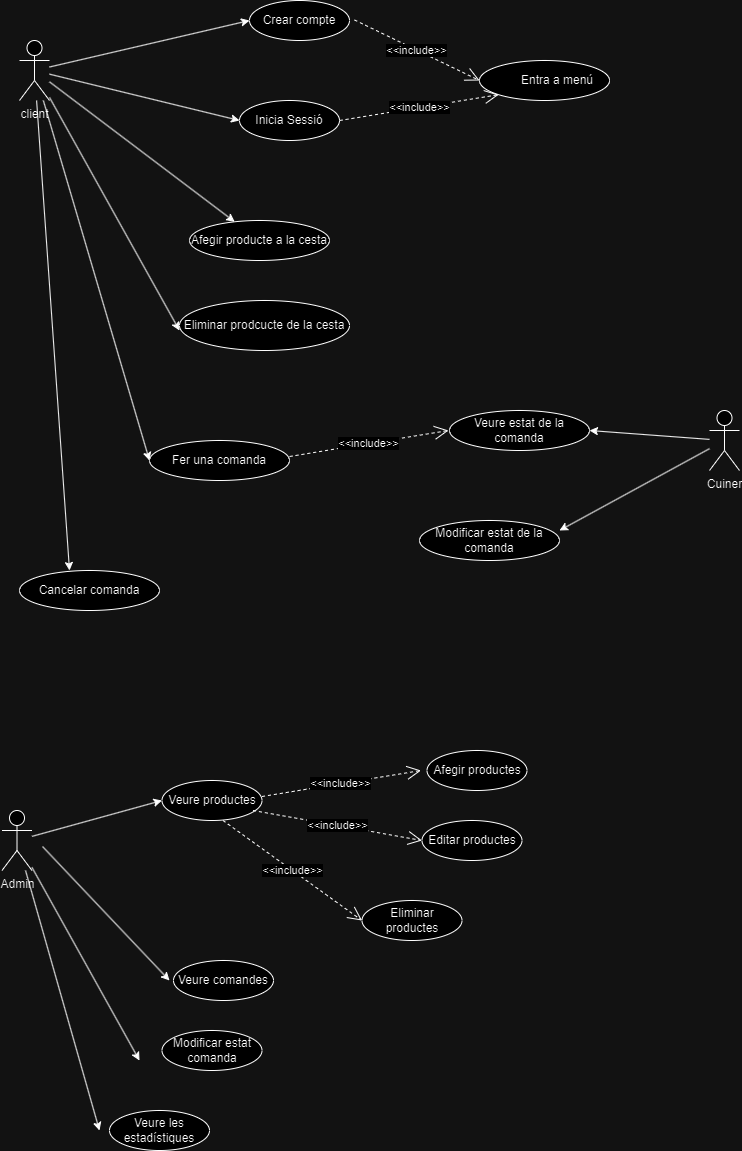

The diagram above was exported from draw.io. Its source (the exported page's mxGraphModel, read from the mxfile embedded in the PNG):
<mxGraphModel dx="1687" dy="878" grid="1" gridSize="10" guides="1" tooltips="1" connect="1" arrows="1" fold="1" page="1" pageScale="1" pageWidth="827" pageHeight="1169" math="0" shadow="0">
  <root>
    <mxCell id="0" />
    <mxCell id="1" parent="0" />
    <mxCell id="lpMQ82SNPlyaV6QbJI1l-9" style="rounded=0;orthogonalLoop=1;jettySize=auto;html=1;" edge="1" parent="1" source="lpMQ82SNPlyaV6QbJI1l-1">
      <mxGeometry relative="1" as="geometry">
        <mxPoint x="390" y="110" as="targetPoint" />
      </mxGeometry>
    </mxCell>
    <mxCell id="lpMQ82SNPlyaV6QbJI1l-15" style="edgeStyle=none;rounded=0;orthogonalLoop=1;jettySize=auto;html=1;" edge="1" parent="1" source="lpMQ82SNPlyaV6QbJI1l-1">
      <mxGeometry relative="1" as="geometry">
        <mxPoint x="380" y="210" as="targetPoint" />
      </mxGeometry>
    </mxCell>
    <mxCell id="lpMQ82SNPlyaV6QbJI1l-21" style="edgeStyle=none;rounded=0;orthogonalLoop=1;jettySize=auto;html=1;" edge="1" parent="1" source="lpMQ82SNPlyaV6QbJI1l-1" target="lpMQ82SNPlyaV6QbJI1l-22">
      <mxGeometry relative="1" as="geometry">
        <mxPoint x="300" y="340" as="targetPoint" />
      </mxGeometry>
    </mxCell>
    <mxCell id="lpMQ82SNPlyaV6QbJI1l-23" style="edgeStyle=none;rounded=0;orthogonalLoop=1;jettySize=auto;html=1;" edge="1" parent="1" source="lpMQ82SNPlyaV6QbJI1l-1">
      <mxGeometry relative="1" as="geometry">
        <mxPoint x="320" y="420" as="targetPoint" />
      </mxGeometry>
    </mxCell>
    <mxCell id="lpMQ82SNPlyaV6QbJI1l-25" style="edgeStyle=none;rounded=0;orthogonalLoop=1;jettySize=auto;html=1;" edge="1" parent="1" source="lpMQ82SNPlyaV6QbJI1l-1">
      <mxGeometry relative="1" as="geometry">
        <mxPoint x="290" y="550" as="targetPoint" />
      </mxGeometry>
    </mxCell>
    <mxCell id="lpMQ82SNPlyaV6QbJI1l-32" style="edgeStyle=none;rounded=0;orthogonalLoop=1;jettySize=auto;html=1;" edge="1" parent="1" source="lpMQ82SNPlyaV6QbJI1l-1">
      <mxGeometry relative="1" as="geometry">
        <mxPoint x="210" y="659.9999999999998" as="targetPoint" />
      </mxGeometry>
    </mxCell>
    <mxCell id="lpMQ82SNPlyaV6QbJI1l-1" value="client" style="shape=umlActor;verticalLabelPosition=bottom;verticalAlign=top;html=1;" vertex="1" parent="1">
      <mxGeometry x="160" y="130" width="30" height="60" as="geometry" />
    </mxCell>
    <mxCell id="lpMQ82SNPlyaV6QbJI1l-34" style="edgeStyle=none;rounded=0;orthogonalLoop=1;jettySize=auto;html=1;entryX=1;entryY=0.5;entryDx=0;entryDy=0;" edge="1" parent="1" source="lpMQ82SNPlyaV6QbJI1l-7" target="lpMQ82SNPlyaV6QbJI1l-30">
      <mxGeometry relative="1" as="geometry" />
    </mxCell>
    <mxCell id="lpMQ82SNPlyaV6QbJI1l-35" style="edgeStyle=none;rounded=0;orthogonalLoop=1;jettySize=auto;html=1;" edge="1" parent="1" source="lpMQ82SNPlyaV6QbJI1l-7">
      <mxGeometry relative="1" as="geometry">
        <mxPoint x="700" y="620.0000000000002" as="targetPoint" />
      </mxGeometry>
    </mxCell>
    <mxCell id="lpMQ82SNPlyaV6QbJI1l-7" value="Cuiner" style="shape=umlActor;verticalLabelPosition=bottom;verticalAlign=top;html=1;" vertex="1" parent="1">
      <mxGeometry x="850" y="500" width="30" height="60" as="geometry" />
    </mxCell>
    <mxCell id="lpMQ82SNPlyaV6QbJI1l-11" value="Crear compte" style="ellipse;whiteSpace=wrap;html=1;align=center;" vertex="1" parent="1">
      <mxGeometry x="390" y="90" width="100" height="40" as="geometry" />
    </mxCell>
    <mxCell id="lpMQ82SNPlyaV6QbJI1l-16" value="Inicia Sessió" style="ellipse;whiteSpace=wrap;html=1;align=center;" vertex="1" parent="1">
      <mxGeometry x="380" y="190" width="100" height="40" as="geometry" />
    </mxCell>
    <mxCell id="lpMQ82SNPlyaV6QbJI1l-18" value="&lt;blockquote style=&quot;margin: 0 0 0 40px; border: none; padding: 0px;&quot;&gt;Entra a menú&lt;/blockquote&gt;" style="ellipse;whiteSpace=wrap;html=1;align=left;" vertex="1" parent="1">
      <mxGeometry x="620" y="150" width="130" height="40" as="geometry" />
    </mxCell>
    <mxCell id="lpMQ82SNPlyaV6QbJI1l-19" value="&amp;lt;&amp;lt;include&amp;gt;&amp;gt;" style="endArrow=open;endSize=12;dashed=1;html=1;rounded=0;entryX=0;entryY=0.5;entryDx=0;entryDy=0;" edge="1" parent="1" target="lpMQ82SNPlyaV6QbJI1l-18">
      <mxGeometry width="160" relative="1" as="geometry">
        <mxPoint x="495" y="109.47" as="sourcePoint" />
        <mxPoint x="655" y="109.47" as="targetPoint" />
      </mxGeometry>
    </mxCell>
    <mxCell id="lpMQ82SNPlyaV6QbJI1l-20" value="&amp;lt;&amp;lt;include&amp;gt;&amp;gt;" style="endArrow=open;endSize=12;dashed=1;html=1;rounded=0;entryX=0;entryY=1;entryDx=0;entryDy=0;" edge="1" parent="1" target="lpMQ82SNPlyaV6QbJI1l-18">
      <mxGeometry width="160" relative="1" as="geometry">
        <mxPoint x="480" y="210" as="sourcePoint" />
        <mxPoint x="605" y="270.53" as="targetPoint" />
      </mxGeometry>
    </mxCell>
    <mxCell id="lpMQ82SNPlyaV6QbJI1l-22" value="Afegir producte a la cesta" style="ellipse;whiteSpace=wrap;html=1;" vertex="1" parent="1">
      <mxGeometry x="330" y="310" width="140" height="40" as="geometry" />
    </mxCell>
    <mxCell id="lpMQ82SNPlyaV6QbJI1l-24" value="Eliminar prodcucte de la cesta" style="ellipse;whiteSpace=wrap;html=1;" vertex="1" parent="1">
      <mxGeometry x="320" y="390" width="170" height="50" as="geometry" />
    </mxCell>
    <mxCell id="lpMQ82SNPlyaV6QbJI1l-26" value="Fer una comanda" style="ellipse;whiteSpace=wrap;html=1;" vertex="1" parent="1">
      <mxGeometry x="290" y="530" width="140" height="40" as="geometry" />
    </mxCell>
    <mxCell id="lpMQ82SNPlyaV6QbJI1l-28" value="&amp;lt;&amp;lt;include&amp;gt;&amp;gt;" style="endArrow=open;endSize=12;dashed=1;html=1;rounded=0;entryX=0;entryY=1;entryDx=0;entryDy=0;" edge="1" parent="1">
      <mxGeometry width="160" relative="1" as="geometry">
        <mxPoint x="430" y="546" as="sourcePoint" />
        <mxPoint x="589" y="520" as="targetPoint" />
      </mxGeometry>
    </mxCell>
    <mxCell id="lpMQ82SNPlyaV6QbJI1l-30" value="Veure estat de la comanda" style="ellipse;whiteSpace=wrap;html=1;" vertex="1" parent="1">
      <mxGeometry x="590" y="500" width="140" height="40" as="geometry" />
    </mxCell>
    <mxCell id="lpMQ82SNPlyaV6QbJI1l-33" value="Cancelar comanda" style="ellipse;whiteSpace=wrap;html=1;" vertex="1" parent="1">
      <mxGeometry x="160" y="660" width="140" height="40" as="geometry" />
    </mxCell>
    <mxCell id="lpMQ82SNPlyaV6QbJI1l-36" value="Modificar estat de la comanda" style="ellipse;whiteSpace=wrap;html=1;" vertex="1" parent="1">
      <mxGeometry x="560" y="610" width="140" height="40" as="geometry" />
    </mxCell>
    <mxCell id="lpMQ82SNPlyaV6QbJI1l-41" style="edgeStyle=none;rounded=0;orthogonalLoop=1;jettySize=auto;html=1;" edge="1" parent="1" source="lpMQ82SNPlyaV6QbJI1l-38">
      <mxGeometry relative="1" as="geometry">
        <mxPoint x="302.5" y="890" as="targetPoint" />
      </mxGeometry>
    </mxCell>
    <mxCell id="lpMQ82SNPlyaV6QbJI1l-51" style="edgeStyle=none;rounded=0;orthogonalLoop=1;jettySize=auto;html=1;" edge="1" parent="1" source="lpMQ82SNPlyaV6QbJI1l-38">
      <mxGeometry relative="1" as="geometry">
        <mxPoint x="280" y="1150" as="targetPoint" />
      </mxGeometry>
    </mxCell>
    <mxCell id="lpMQ82SNPlyaV6QbJI1l-53" style="edgeStyle=none;rounded=0;orthogonalLoop=1;jettySize=auto;html=1;" edge="1" parent="1" source="lpMQ82SNPlyaV6QbJI1l-38">
      <mxGeometry relative="1" as="geometry">
        <mxPoint x="240" y="1220" as="targetPoint" />
      </mxGeometry>
    </mxCell>
    <mxCell id="lpMQ82SNPlyaV6QbJI1l-38" value="Admin" style="shape=umlActor;verticalLabelPosition=bottom;verticalAlign=top;html=1;" vertex="1" parent="1">
      <mxGeometry x="142.5" y="900" width="30" height="60" as="geometry" />
    </mxCell>
    <mxCell id="lpMQ82SNPlyaV6QbJI1l-42" value="Veure productes" style="ellipse;whiteSpace=wrap;html=1;align=center;" vertex="1" parent="1">
      <mxGeometry x="302.5" y="870" width="100" height="40" as="geometry" />
    </mxCell>
    <mxCell id="lpMQ82SNPlyaV6QbJI1l-43" value="&amp;lt;&amp;lt;include&amp;gt;&amp;gt;" style="endArrow=open;endSize=12;dashed=1;html=1;rounded=0;entryX=0;entryY=1;entryDx=0;entryDy=0;" edge="1" parent="1">
      <mxGeometry width="160" relative="1" as="geometry">
        <mxPoint x="402.5" y="886" as="sourcePoint" />
        <mxPoint x="561.5" y="860" as="targetPoint" />
      </mxGeometry>
    </mxCell>
    <mxCell id="lpMQ82SNPlyaV6QbJI1l-44" value="&amp;lt;&amp;lt;include&amp;gt;&amp;gt;" style="endArrow=open;endSize=12;dashed=1;html=1;rounded=0;" edge="1" parent="1">
      <mxGeometry width="160" relative="1" as="geometry">
        <mxPoint x="393.5" y="900" as="sourcePoint" />
        <mxPoint x="562.5" y="930" as="targetPoint" />
      </mxGeometry>
    </mxCell>
    <mxCell id="lpMQ82SNPlyaV6QbJI1l-45" value="&amp;lt;&amp;lt;include&amp;gt;&amp;gt;" style="endArrow=open;endSize=12;dashed=1;html=1;rounded=0;" edge="1" parent="1">
      <mxGeometry width="160" relative="1" as="geometry">
        <mxPoint x="363.5" y="910" as="sourcePoint" />
        <mxPoint x="502.5" y="1010" as="targetPoint" />
      </mxGeometry>
    </mxCell>
    <mxCell id="lpMQ82SNPlyaV6QbJI1l-46" value="Afegir productes" style="ellipse;whiteSpace=wrap;html=1;align=center;" vertex="1" parent="1">
      <mxGeometry x="567.5" y="840" width="100" height="40" as="geometry" />
    </mxCell>
    <mxCell id="lpMQ82SNPlyaV6QbJI1l-47" value="Editar productes" style="ellipse;whiteSpace=wrap;html=1;align=center;" vertex="1" parent="1">
      <mxGeometry x="562.5" y="910" width="100" height="40" as="geometry" />
    </mxCell>
    <mxCell id="lpMQ82SNPlyaV6QbJI1l-48" value="Eliminar productes" style="ellipse;whiteSpace=wrap;html=1;align=center;" vertex="1" parent="1">
      <mxGeometry x="502.5" y="990" width="100" height="40" as="geometry" />
    </mxCell>
    <mxCell id="lpMQ82SNPlyaV6QbJI1l-49" style="edgeStyle=none;rounded=0;orthogonalLoop=1;jettySize=auto;html=1;" edge="1" parent="1">
      <mxGeometry relative="1" as="geometry">
        <mxPoint x="310" y="1070" as="targetPoint" />
        <mxPoint x="183" y="936" as="sourcePoint" />
      </mxGeometry>
    </mxCell>
    <mxCell id="lpMQ82SNPlyaV6QbJI1l-50" value="Veure comandes" style="ellipse;whiteSpace=wrap;html=1;align=center;" vertex="1" parent="1">
      <mxGeometry x="314" y="1050" width="100" height="40" as="geometry" />
    </mxCell>
    <mxCell id="lpMQ82SNPlyaV6QbJI1l-52" value="Modificar estat comanda" style="ellipse;whiteSpace=wrap;html=1;align=center;" vertex="1" parent="1">
      <mxGeometry x="302.5" y="1120" width="100" height="40" as="geometry" />
    </mxCell>
    <mxCell id="lpMQ82SNPlyaV6QbJI1l-54" value="Veure les estadístiques" style="ellipse;whiteSpace=wrap;html=1;align=center;" vertex="1" parent="1">
      <mxGeometry x="250" y="1200" width="100" height="40" as="geometry" />
    </mxCell>
  </root>
</mxGraphModel>